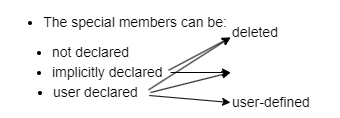

The diagram above was exported from draw.io. Its source (the exported page's mxGraphModel, read from the mxfile embedded in the PNG):
<mxGraphModel dx="4448" dy="2348" grid="1" gridSize="10" guides="1" tooltips="1" connect="1" arrows="1" fold="1" page="1" pageScale="1" pageWidth="850" pageHeight="1100" math="0" shadow="0">
  <root>
    <mxCell id="0" />
    <mxCell id="1" parent="0" />
    <mxCell id="NQerr5TGr8dw8ACj8go9-1" value="&lt;ul&gt;&lt;li&gt;not declared&lt;/li&gt;&lt;/ul&gt;" style="text;html=1;align=left;verticalAlign=middle;whiteSpace=wrap;rounded=0;fontSize=14;" vertex="1" parent="1">
      <mxGeometry x="110" y="170" width="130" height="30" as="geometry" />
    </mxCell>
    <mxCell id="NQerr5TGr8dw8ACj8go9-2" value="&lt;ul&gt;&lt;li&gt;implicitly declared&lt;/li&gt;&lt;/ul&gt;" style="text;html=1;align=left;verticalAlign=middle;whiteSpace=wrap;rounded=0;fontSize=14;" vertex="1" parent="1">
      <mxGeometry x="110" y="190" width="160" height="30" as="geometry" />
    </mxCell>
    <mxCell id="NQerr5TGr8dw8ACj8go9-3" value="&lt;ul&gt;&lt;li&gt;user declared&lt;/li&gt;&lt;/ul&gt;" style="text;html=1;align=left;verticalAlign=middle;whiteSpace=wrap;rounded=0;fontSize=14;" vertex="1" parent="1">
      <mxGeometry x="111.25" y="210" width="138.75" height="30" as="geometry" />
    </mxCell>
    <mxCell id="NQerr5TGr8dw8ACj8go9-4" value="&lt;ul&gt;&lt;li&gt;The special members can be:&lt;/li&gt;&lt;/ul&gt;" style="text;html=1;align=center;verticalAlign=middle;whiteSpace=wrap;rounded=0;fontSize=14;" vertex="1" parent="1">
      <mxGeometry x="100" y="140" width="230" height="30" as="geometry" />
    </mxCell>
    <mxCell id="NQerr5TGr8dw8ACj8go9-10" value="deleted" style="text;html=1;align=left;verticalAlign=middle;whiteSpace=wrap;rounded=0;fontSize=14;" vertex="1" parent="1">
      <mxGeometry x="330" y="150" width="60" height="30" as="geometry" />
    </mxCell>
    <mxCell id="NQerr5TGr8dw8ACj8go9-12" value="user-defined" style="text;html=1;align=left;verticalAlign=middle;whiteSpace=wrap;rounded=0;fontSize=14;" vertex="1" parent="1">
      <mxGeometry x="330" y="220" width="110" height="30" as="geometry" />
    </mxCell>
    <mxCell id="NQerr5TGr8dw8ACj8go9-13" value="" style="endArrow=classic;html=1;rounded=0;exitX=0.988;exitY=0.427;exitDx=0;exitDy=0;exitPerimeter=0;" edge="1" parent="1" source="NQerr5TGr8dw8ACj8go9-2">
      <mxGeometry width="50" height="50" relative="1" as="geometry">
        <mxPoint x="280" y="220" as="sourcePoint" />
        <mxPoint x="330" y="170" as="targetPoint" />
      </mxGeometry>
    </mxCell>
    <mxCell id="NQerr5TGr8dw8ACj8go9-14" value="" style="endArrow=classic;html=1;rounded=0;" edge="1" parent="1" source="NQerr5TGr8dw8ACj8go9-2">
      <mxGeometry width="50" height="50" relative="1" as="geometry">
        <mxPoint x="278" y="213" as="sourcePoint" />
        <mxPoint x="330" y="205" as="targetPoint" />
      </mxGeometry>
    </mxCell>
    <mxCell id="NQerr5TGr8dw8ACj8go9-15" value="" style="endArrow=classic;html=1;rounded=0;exitX=0.986;exitY=0.413;exitDx=0;exitDy=0;exitPerimeter=0;" edge="1" parent="1" source="NQerr5TGr8dw8ACj8go9-3">
      <mxGeometry width="50" height="50" relative="1" as="geometry">
        <mxPoint x="280" y="215" as="sourcePoint" />
        <mxPoint x="330" y="170" as="targetPoint" />
      </mxGeometry>
    </mxCell>
    <mxCell id="NQerr5TGr8dw8ACj8go9-16" value="" style="endArrow=classic;html=1;rounded=0;entryX=0;entryY=0.5;entryDx=0;entryDy=0;exitX=1;exitY=0.5;exitDx=0;exitDy=0;" edge="1" parent="1" source="NQerr5TGr8dw8ACj8go9-3">
      <mxGeometry width="50" height="50" relative="1" as="geometry">
        <mxPoint x="250" y="230" as="sourcePoint" />
        <mxPoint x="330" y="205" as="targetPoint" />
      </mxGeometry>
    </mxCell>
    <mxCell id="NQerr5TGr8dw8ACj8go9-17" value="" style="endArrow=classic;html=1;rounded=0;entryX=0;entryY=0.5;entryDx=0;entryDy=0;exitX=0.991;exitY=0.6;exitDx=0;exitDy=0;exitPerimeter=0;" edge="1" parent="1" source="NQerr5TGr8dw8ACj8go9-3" target="NQerr5TGr8dw8ACj8go9-12">
      <mxGeometry width="50" height="50" relative="1" as="geometry">
        <mxPoint x="260" y="240" as="sourcePoint" />
        <mxPoint x="340" y="215" as="targetPoint" />
      </mxGeometry>
    </mxCell>
  </root>
</mxGraphModel>